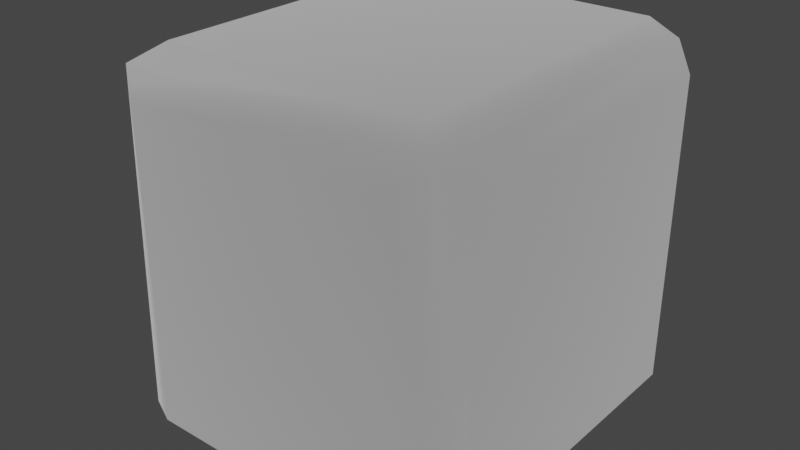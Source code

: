 # Source: breakable_block.blend  (saved by Blender 3.4.6; exported with 4.5.12 LTS)
import bpy
from mathutils import Matrix  # noqa: F401  (used for matrix-valued properties, if any)

bpy.ops.wm.read_factory_settings(use_empty=True)
scene = bpy.context.scene
scene.name = 'Scene'

# ---- collections
col_collection = bpy.data.collections.new('Collection'); scene.collection.children.link(col_collection)

# ---- materials (node trees are filled in below, after node groups)
mat_dummymtl_rsrc_world_dynamic_block_breakable_water_temple_block = bpy.data.materials.new('dummymtl-rsrc.world.dynamic.block.breakable.water_temple.block_')
mat_dummymtl_rsrc_world_dynamic_block_breakable_water_temple_block.use_backface_culling = True
mat_dummymtl_rsrc_world_dynamic_block_breakable_water_temple_block.use_transparent_shadow = False

# ---- material node trees
mat_dummymtl_rsrc_world_dynamic_block_breakable_water_temple_block.use_nodes = True; mat_dummymtl_rsrc_world_dynamic_block_breakable_water_temple_block.node_tree.nodes.clear()
_N = mat_dummymtl_rsrc_world_dynamic_block_breakable_water_temple_block.node_tree.nodes; _L = mat_dummymtl_rsrc_world_dynamic_block_breakable_water_temple_block.node_tree.links
n0 = _N.new('ShaderNodeBsdfPrincipled'); n0.name = 'Principled BSDF'; n0.location = (10, 300)
n0.distribution = 'GGX'
n0.subsurface_method = 'RANDOM_WALK_SKIN'
n0.inputs[0].default_value = (1.0, 1.0, 1.0, 1.0)
n0.inputs[1].default_value = 1.0
n0.inputs[2].default_value = 1.0
n0.inputs[27].default_value = (0.0, 0.0, 0.0, 1.0)
n0.inputs[28].default_value = 1.0
n1 = _N.new('ShaderNodeOutputMaterial'); n1.name = 'Material Output'; n1.location = (320, 270)
_L.new(n0.outputs[0], n1.inputs[0])
n1.is_active_output = True

# ---- world
world_world = bpy.data.worlds.new('World'); scene.world = world_world
world_world.use_nodes = True; world_world.node_tree.nodes.clear()
_N = world_world.node_tree.nodes; _L = world_world.node_tree.links
n0 = _N.new('ShaderNodeOutputWorld'); n0.name = 'World Output'; n0.location = (300, 300)
n1 = _N.new('ShaderNodeBackground'); n1.name = 'Background'; n1.location = (10, 300)
n1.inputs[0].default_value = (0.05088, 0.05088, 0.05088, 1.0)
_L.new(n1.outputs[0], n0.inputs[0])
n0.is_active_output = True
world_world.color = (0.05088, 0.05088, 0.05088)
world_world.use_sun_shadow = False
world_world.sun_shadow_jitter_overblur = 0.0

# ---- meshes
me_rsrc_world_dynamic_block_breakable_water_temple_block_breakable = bpy.data.meshes.new('rsrc.world.dynamic.block.breakable.water_temple.block_breakable')
me_rsrc_world_dynamic_block_breakable_water_temple_block_breakable.from_pydata([(-0.461, -0.961, 0.5), (-0.5, -0.877, 0.5), (-0.448, -0.948, -0.448), (-0.5, -0.877, -0.377), (-0.5, 0.0, 0.5), (-0.5, 0.0, -0.377), (0.5, 0.0, -0.377), (0.5, 0.0, 0.5), (0.5, -0.877, 0.5), (0.5, -0.877, -0.377), (0.461, -0.961, 0.5), (0.448, -0.948, -0.448), (0.461, 0.0, -0.461), (0.377, -1.0, 0.5), (0.377, -1.0, -0.377), (-0.377, -1.0, -0.377), (-0.377, -1.0, 0.5), (-0.461, 0.0, -0.461), (-0.377, 0.0, -0.5), (-0.377, -0.877, -0.5), (0.377, -0.877, -0.5), (0.377, 0.0, -0.5)], [], [(0, 1, 2), (3, 2, 1), (2, 3, 17), (3, 1, 4), (5, 17, 3), (4, 5, 3), (6, 7, 8), (8, 9, 6), (8, 10, 9), (11, 9, 10), (9, 11, 6), (12, 6, 11), (10, 13, 11), (14, 11, 13), (15, 14, 13), (13, 16, 15), (16, 0, 15), (2, 15, 0), (15, 2, 14), (11, 14, 2), (17, 18, 2), (19, 2, 18), (2, 19, 11), (20, 19, 18), (20, 11, 19), (18, 21, 20), (21, 12, 20), (11, 20, 12)])
me_rsrc_world_dynamic_block_breakable_water_temple_block_breakable.polygons.foreach_set('use_smooth', [True] * 28)
_uv = me_rsrc_world_dynamic_block_breakable_water_temple_block_breakable.uv_layers.new(name='UVMap')
_uv.uv.foreach_set('vector', [0.0, 0.5, 0.0, 0.45, 1.0, 0.5, 0.9, 0.45, 1.0, 0.5, 0.0, 0.45, 1.0, 0.5, 0.9, 0.45, 1.0, 0.0, 0.9, 0.45, 0.0, 0.45, 0.0, 0.0, 0.9, 0.0, 1.0, 0.0, 0.9, 0.45, 0.0, 0.0, 0.9, 0.0, 0.9, 0.45, 0.1, 0.0, 1.0, 0.0, 1.0, 0.45, 1.0, 0.45, 0.1, 0.45, 0.1, 0.0, 1.0, 0.45, 1.0, 0.5, 0.1, 0.45, 0.0, 0.5, 0.1, 0.45, 1.0, 0.5, 0.1, 0.45, 0.0, 0.5, 0.1, 0.0, 0.0, 0.0, 0.1, 0.0, 0.0, 0.5, 1.0, 1.0, 0.9, 1.0, 1.0, 0.5, 0.9, 0.55, 1.0, 0.5, 0.9, 1.0, 0.1, 0.55, 0.9, 0.55, 0.9, 1.0, 0.9, 1.0, 0.1, 1.0, 0.1, 0.55, 0.1, 1.0, 0.0, 1.0, 0.1, 0.55, 0.0, 0.5, 0.1, 0.55, 0.0, 1.0, 0.1, 0.55, 0.0, 0.5, 0.9, 0.55, 1.0, 0.5, 0.9, 0.55, 0.0, 0.5, 0.0, 0.0, 0.1, 0.0, 0.0, 0.5, 0.1, 0.45, 0.0, 0.5, 0.1, 0.0, 0.0, 0.5, 0.1, 0.45, 1.0, 0.5, 0.9, 0.45, 0.1, 0.45, 0.1, 0.0, 0.9, 0.45, 1.0, 0.5, 0.1, 0.45, 0.1, 0.0, 0.9, 0.0, 0.9, 0.45, 0.9, 0.0, 1.0, 0.0, 0.9, 0.45, 1.0, 0.5, 0.9, 0.45, 1.0, 0.0])
me_rsrc_world_dynamic_block_breakable_water_temple_block_breakable.materials.append(mat_dummymtl_rsrc_world_dynamic_block_breakable_water_temple_block)
me_rsrc_world_dynamic_block_breakable_water_temple_block_breakable.update()
me_rsrc_world_dynamic_block_breakable_water_temple_block_breakable.normals_split_custom_set([tuple(v) for v in zip(*[iter([-0.6644, -0.7472, -0.01299, -0.937, -0.3494, -0.006294, -0.5703, -0.5634, -0.5978, -0.9682, -0.1304, -0.2136, -0.5703, -0.5634, -0.5978, -0.937, -0.3494, -0.006294, -0.5703, -0.5634, -0.5978, -0.9682, -0.1304, -0.2136, -0.7472, -0.01299, -0.6644, -0.9682, -0.1304, -0.2136, -0.937, -0.3494, -0.006294, -1.0, 0.0, 0.0, -0.9765, 0.0, -0.2156, -0.7472, -0.01299, -0.6644, -0.9682, -0.1304, -0.2136, -1.0, 0.0, 0.0, -0.9765, 0.0, -0.2156, -0.9682, -0.1304, -0.2136, 0.9648, -0.00473, -0.2629, 1.0, 0.0, 0.0, 0.9897, -0.1433, 4.224e-05, 0.9897, -0.1433, 4.224e-05, 0.9491, -0.2688, -0.164, 0.9648, -0.00473, -0.2629, 0.9897, -0.1433, 4.224e-05, 0.7472, -0.6644, -0.01299, 0.9491, -0.2688, -0.164, 0.5703, -0.5978, -0.5634, 0.9491, -0.2688, -0.164, 0.7472, -0.6644, -0.01299, 0.9491, -0.2688, -0.164, 0.5703, -0.5978, -0.5634, 0.9648, -0.00473, -0.2629, 0.6644, -0.01299, -0.7472, 0.9648, -0.00473, -0.2629, 0.5703, -0.5978, -0.5634, 0.7472, -0.6644, -0.01299, 0.2629, -0.9648, -0.004732, 0.5703, -0.5978, -0.5634, 0.1611, -0.9328, -0.3223, 0.5703, -0.5978, -0.5634, 0.2629, -0.9648, -0.004732, -0.2136, -0.9682, -0.1304, 0.1611, -0.9328, -0.3223, 0.2629, -0.9648, -0.004732, 0.2629, -0.9648, -0.004732, -0.2156, -0.9765, 0.0, -0.2136, -0.9682, -0.1304, -0.2156, -0.9765, 0.0, -0.6644, -0.7472, -0.01299, -0.2136, -0.9682, -0.1304, -0.5703, -0.5634, -0.5978, -0.2136, -0.9682, -0.1304, -0.6644, -0.7472, -0.01299, -0.2136, -0.9682, -0.1304, -0.5703, -0.5634, -0.5978, 0.1611, -0.9328, -0.3223, 0.5703, -0.5978, -0.5634, 0.1611, -0.9328, -0.3223, -0.5703, -0.5634, -0.5978, -0.7472, -0.01299, -0.6644, -0.2629, -0.004732, -0.9648, -0.5703, -0.5634, -0.5978, -0.1611, -0.3223, -0.9328, -0.5703, -0.5634, -0.5978, -0.2629, -0.004732, -0.9648, -0.5703, -0.5634, -0.5978, -0.1611, -0.3223, -0.9328, 0.5703, -0.5978, -0.5634, 0.2136, -0.1304, -0.9682, -0.1611, -0.3223, -0.9328, -0.2629, -0.004732, -0.9648, 0.2136, -0.1304, -0.9682, 0.5703, -0.5978, -0.5634, -0.1611, -0.3223, -0.9328, -0.2629, -0.004732, -0.9648, 0.2156, 0.0, -0.9765, 0.2136, -0.1304, -0.9682, 0.2156, 0.0, -0.9765, 0.6644, -0.01299, -0.7472, 0.2136, -0.1304, -0.9682, 0.5703, -0.5978, -0.5634, 0.2136, -0.1304, -0.9682, 0.6644, -0.01299, -0.7472])] * 3)])

# ---- objects
ob_water_temple_block_breakable_mesh_0 = bpy.data.objects.new('water_temple.block_breakable-Mesh[0]', me_rsrc_world_dynamic_block_breakable_water_temple_block_breakable)

# ---- transforms, parenting, visibility, modifiers, constraints
ob_water_temple_block_breakable_mesh_0.location = (0.0, 0.0, 0.0)
ob_water_temple_block_breakable_mesh_0.rotation_mode = 'QUATERNION'
ob_water_temple_block_breakable_mesh_0.rotation_quaternion = (0.7071, -0.7071, -1.57e-16, -9.358e-24)
_m = ob_water_temple_block_breakable_mesh_0.modifiers.new('Weighted Normal', 'WEIGHTED_NORMAL')
_m.keep_sharp = True

# ---- collection membership
scene.collection.objects.link(ob_water_temple_block_breakable_mesh_0)

# ---- scene / render settings (as saved in the file)
scene.frame_start = 1; scene.frame_end = 250; scene.frame_set(1)
scene.render.engine = 'BLENDER_EEVEE_NEXT'
scene.cycles.sampling_pattern = 'TABULATED_SOBOL'
scene.cycles.use_light_tree = False
scene.view_settings.view_transform = 'Filmic'
bpy.context.view_layer.update()

# ---- added for rendering (the .blend has no active camera and no usable light): camera, sun
cam_auto = bpy.data.cameras.new('AutoCamera')
cam_auto.lens = 50.0
cam_auto.sensor_width = 36.0
cam_auto.clip_end = 1000.0
ob_auto_camera = bpy.data.objects.new('AutoCamera', cam_auto)
scene.collection.objects.link(ob_auto_camera)
ob_auto_camera.location = (1.60254, -1.92304, 1.78203)
ob_auto_camera.rotation_euler = (1.09748, -7.21219e-08, 0.694738)
scene.camera = ob_auto_camera
light_auto_sun = bpy.data.lights.new('AutoSun', 'SUN')
light_auto_sun.energy = 3.0
light_auto_sun.angle = 0.0523599
ob_auto_sun = bpy.data.objects.new('AutoSun', light_auto_sun)
scene.collection.objects.link(ob_auto_sun)
ob_auto_sun.rotation_euler = (0.872665, 0.174533, 0.523599)
bpy.context.view_layer.update()
